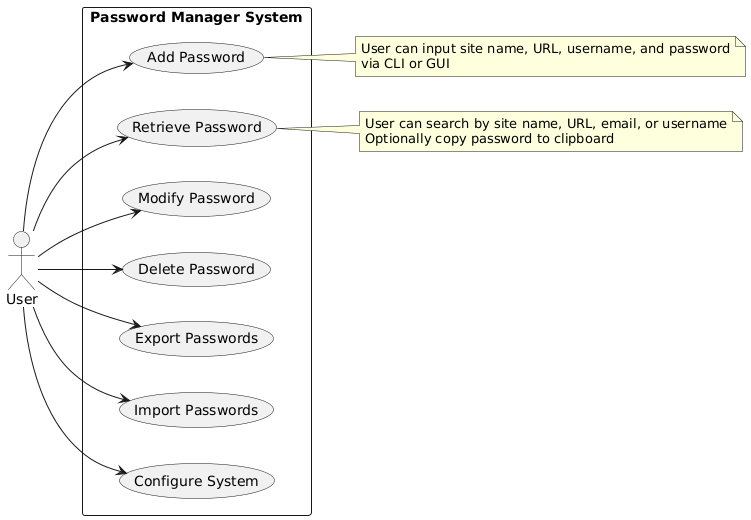

The diagram above was rendered by PlantUML. Its source (embedded in the PNG):
@startuml
left to right direction
actor User

rectangle "Password Manager System" {
    User --> (Add Password)
    User --> (Retrieve Password)
    User --> (Modify Password)
    User --> (Delete Password)
    User --> (Export Passwords)
    User --> (Import Passwords)
    User --> (Configure System)
}

note right of (Add Password)
  User can input site name, URL, username, and password
  via CLI or GUI
end note

note right of (Retrieve Password)
  User can search by site name, URL, email, or username
  Optionally copy password to clipboard
end note
@enduml